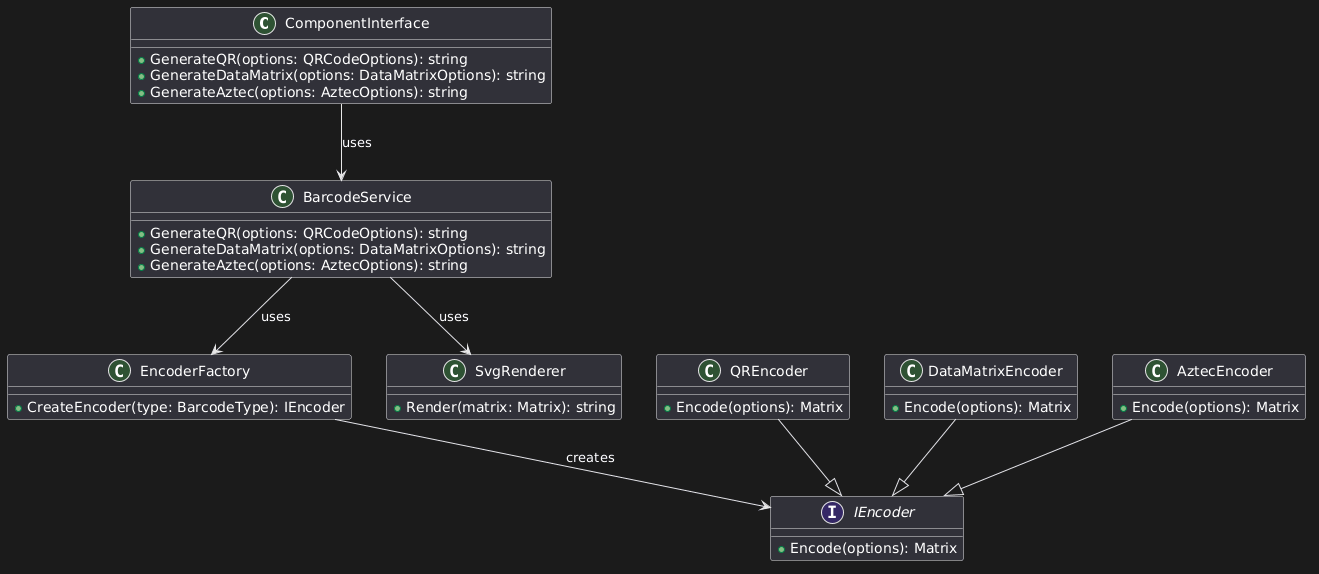

The diagram above was rendered by PlantUML. Its source (embedded in the PNG):
@startuml
class ComponentInterface {
  +GenerateQR(options: QRCodeOptions): string
  +GenerateDataMatrix(options: DataMatrixOptions): string
  +GenerateAztec(options: AztecOptions): string
}

class BarcodeService {
  +GenerateQR(options: QRCodeOptions): string
  +GenerateDataMatrix(options: DataMatrixOptions): string
  +GenerateAztec(options: AztecOptions): string
}

class EncoderFactory {
  +CreateEncoder(type: BarcodeType): IEncoder
}

interface IEncoder {
  +Encode(options): Matrix
}

class QREncoder {
  +Encode(options): Matrix
}

class DataMatrixEncoder {
  +Encode(options): Matrix
}

class AztecEncoder {
  +Encode(options): Matrix
}

class SvgRenderer {
  +Render(matrix: Matrix): string
}

ComponentInterface --> BarcodeService : uses
BarcodeService --> EncoderFactory : uses
BarcodeService --> SvgRenderer : uses
EncoderFactory --> IEncoder : creates

QREncoder --|> IEncoder
DataMatrixEncoder --|> IEncoder
AztecEncoder --|> IEncoder
@enduml